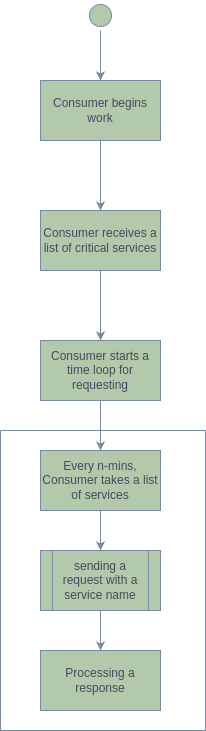

The diagram above was exported from draw.io. Its source (the exported page's mxGraphModel, read from the mxfile embedded in the PNG):
<mxGraphModel dx="1044" dy="1573" grid="1" gridSize="10" guides="1" tooltips="1" connect="1" arrows="1" fold="1" page="1" pageScale="1" pageWidth="1100" pageHeight="850" math="0" shadow="0">
  <root>
    <mxCell id="0" />
    <mxCell id="1" parent="0" />
    <mxCell id="LnBux_nQzsEGuknqj_bf-4" style="edgeStyle=orthogonalEdgeStyle;rounded=0;orthogonalLoop=1;jettySize=auto;html=1;labelBackgroundColor=none;strokeColor=#788AA3;fontColor=default;" edge="1" parent="1" source="LnBux_nQzsEGuknqj_bf-1">
      <mxGeometry relative="1" as="geometry">
        <mxPoint x="500" as="targetPoint" />
      </mxGeometry>
    </mxCell>
    <mxCell id="LnBux_nQzsEGuknqj_bf-1" value="" style="ellipse;html=1;shape=startState;fillColor=#B2C9AB;strokeColor=#788AA3;labelBackgroundColor=none;fontColor=#46495D;" vertex="1" parent="1">
      <mxGeometry x="485" y="-80" width="30" height="30" as="geometry" />
    </mxCell>
    <mxCell id="LnBux_nQzsEGuknqj_bf-5" style="edgeStyle=orthogonalEdgeStyle;rounded=0;orthogonalLoop=1;jettySize=auto;html=1;labelBackgroundColor=none;strokeColor=#788AA3;fontColor=default;" edge="1" parent="1" source="LnBux_nQzsEGuknqj_bf-3">
      <mxGeometry relative="1" as="geometry">
        <mxPoint x="500" y="130" as="targetPoint" />
      </mxGeometry>
    </mxCell>
    <mxCell id="LnBux_nQzsEGuknqj_bf-3" value="Consumer begins work" style="rounded=0;whiteSpace=wrap;html=1;labelBackgroundColor=none;fillColor=#B2C9AB;strokeColor=#788AA3;fontColor=#46495D;" vertex="1" parent="1">
      <mxGeometry x="440" width="120" height="60" as="geometry" />
    </mxCell>
    <mxCell id="LnBux_nQzsEGuknqj_bf-8" value="" style="edgeStyle=orthogonalEdgeStyle;rounded=0;orthogonalLoop=1;jettySize=auto;html=1;labelBackgroundColor=none;strokeColor=#788AA3;fontColor=default;" edge="1" parent="1" source="LnBux_nQzsEGuknqj_bf-6" target="LnBux_nQzsEGuknqj_bf-7">
      <mxGeometry relative="1" as="geometry" />
    </mxCell>
    <mxCell id="LnBux_nQzsEGuknqj_bf-6" value="Consumer receives a list of critical services" style="rounded=0;whiteSpace=wrap;html=1;labelBackgroundColor=none;fillColor=#B2C9AB;strokeColor=#788AA3;fontColor=#46495D;" vertex="1" parent="1">
      <mxGeometry x="440" y="130" width="120" height="60" as="geometry" />
    </mxCell>
    <mxCell id="LnBux_nQzsEGuknqj_bf-12" value="" style="edgeStyle=orthogonalEdgeStyle;rounded=0;orthogonalLoop=1;jettySize=auto;html=1;labelBackgroundColor=none;strokeColor=#788AA3;fontColor=default;" edge="1" parent="1" source="LnBux_nQzsEGuknqj_bf-7" target="LnBux_nQzsEGuknqj_bf-10">
      <mxGeometry relative="1" as="geometry" />
    </mxCell>
    <mxCell id="LnBux_nQzsEGuknqj_bf-7" value="Consumer starts a time loop for requesting" style="rounded=0;whiteSpace=wrap;html=1;labelBackgroundColor=none;fillColor=#B2C9AB;strokeColor=#788AA3;fontColor=#46495D;" vertex="1" parent="1">
      <mxGeometry x="440" y="260" width="120" height="60" as="geometry" />
    </mxCell>
    <mxCell id="LnBux_nQzsEGuknqj_bf-11" value="" style="swimlane;startSize=0;labelBackgroundColor=none;fillColor=#B2C9AB;strokeColor=#788AA3;fontColor=#46495D;" vertex="1" parent="1">
      <mxGeometry x="400" y="350" width="205" height="300" as="geometry" />
    </mxCell>
    <mxCell id="LnBux_nQzsEGuknqj_bf-15" value="" style="edgeStyle=orthogonalEdgeStyle;rounded=0;orthogonalLoop=1;jettySize=auto;html=1;labelBackgroundColor=none;strokeColor=#788AA3;fontColor=default;" edge="1" parent="LnBux_nQzsEGuknqj_bf-11" source="LnBux_nQzsEGuknqj_bf-10" target="LnBux_nQzsEGuknqj_bf-14">
      <mxGeometry relative="1" as="geometry" />
    </mxCell>
    <mxCell id="LnBux_nQzsEGuknqj_bf-10" value="Every n-mins, Consumer takes a list of services" style="rounded=0;whiteSpace=wrap;html=1;labelBackgroundColor=none;fillColor=#B2C9AB;strokeColor=#788AA3;fontColor=#46495D;" vertex="1" parent="LnBux_nQzsEGuknqj_bf-11">
      <mxGeometry x="40" y="20" width="120" height="60" as="geometry" />
    </mxCell>
    <mxCell id="LnBux_nQzsEGuknqj_bf-17" value="" style="edgeStyle=orthogonalEdgeStyle;rounded=0;orthogonalLoop=1;jettySize=auto;html=1;labelBackgroundColor=none;strokeColor=#788AA3;fontColor=default;" edge="1" parent="LnBux_nQzsEGuknqj_bf-11" source="LnBux_nQzsEGuknqj_bf-14" target="LnBux_nQzsEGuknqj_bf-16">
      <mxGeometry relative="1" as="geometry" />
    </mxCell>
    <mxCell id="LnBux_nQzsEGuknqj_bf-14" value="sending a request with a service name" style="shape=process;whiteSpace=wrap;html=1;backgroundOutline=1;labelBackgroundColor=none;fillColor=#B2C9AB;strokeColor=#788AA3;fontColor=#46495D;" vertex="1" parent="LnBux_nQzsEGuknqj_bf-11">
      <mxGeometry x="40" y="120" width="120" height="60" as="geometry" />
    </mxCell>
    <mxCell id="LnBux_nQzsEGuknqj_bf-16" value="Processing a response" style="rounded=0;whiteSpace=wrap;html=1;labelBackgroundColor=none;fillColor=#B2C9AB;strokeColor=#788AA3;fontColor=#46495D;" vertex="1" parent="LnBux_nQzsEGuknqj_bf-11">
      <mxGeometry x="40" y="220" width="120" height="60" as="geometry" />
    </mxCell>
  </root>
</mxGraphModel>